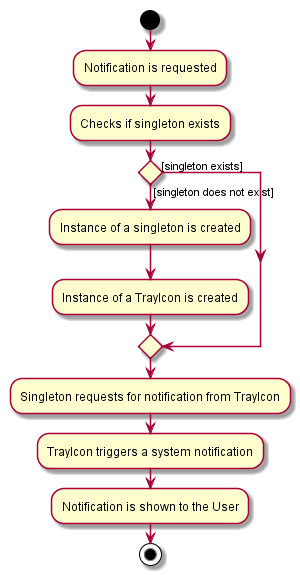

The diagram above was rendered by PlantUML. Its source (embedded in the PNG):
@startuml
start
:Notification is requested;

:Checks if singleton exists;

if () then ([singleton exists])

else ([singleton does not exist])
    :Instance of a singleton is created;
    :Instance of a TrayIcon is created;

endif
:Singleton requests for notification from TrayIcon;
:TrayIcon triggers a system notification;
:Notification is shown to the User;

stop
@enduml